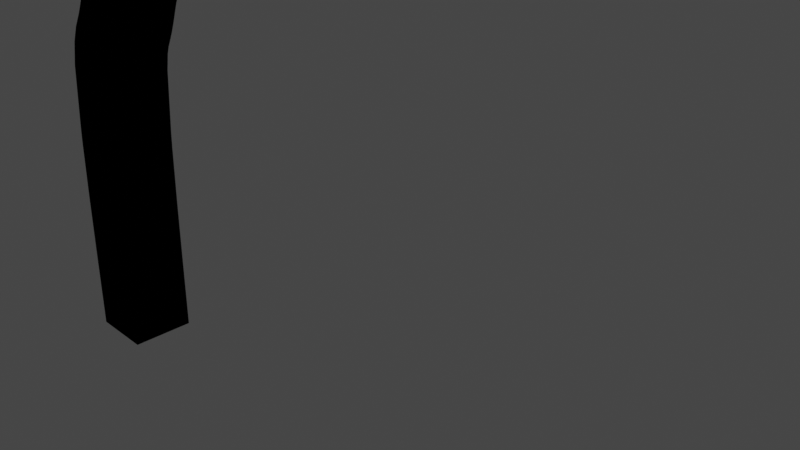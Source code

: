 # Source: bills_tree_12_4_22.blend  (saved by Blender 3.1.7; exported with 4.5.12 LTS)
import bpy
from mathutils import Matrix  # noqa: F401  (used for matrix-valued properties, if any)

bpy.ops.wm.read_factory_settings(use_empty=True)
scene = bpy.context.scene
scene.name = 'Scene'

# ---- collections
col_collection = bpy.data.collections.new('Collection'); scene.collection.children.link(col_collection)

# ---- images (referenced by path relative to the original .blend; pixels are not part of the script)
import os
ASSET_DIR = os.environ.get("B2B_ASSET_DIR", "")  # directory of the original .blend (textures are referenced by path, not embedded)
HERE = os.path.dirname(os.path.abspath(__file__))  # packed textures are extracted next to this script under _unpacked/

def load_image(name, relpath, width, height, colorspace="sRGB"):
    """Load a texture the original file referenced (path relative to the .blend, or extracted next to this script)."""
    p = next((c for c in (os.path.join(HERE, relpath), os.path.join(ASSET_DIR, relpath)) if relpath and os.path.exists(c)), "")
    if p:
        img = bpy.data.images.load(p, check_existing=True)
        img.name = name
    else:  # same state as the original file: an image datablock whose file is absent (Cycles renders it pink)
        img = bpy.data.images.new(name, width, height)
        img.source = "FILE"
        img.filepath = "//" + (relpath or name)
    img.colorspace_settings.name = colorspace
    return img
img_brown_with_dots_png_002 = load_image('brown with dots.png.002', 'brown with dots.png', 1024, 1024, 'sRGB')

# ---- materials (node trees are filled in below, after node groups)
mat_brown_002 = bpy.data.materials.new('brown.002')
mat_brown_002.surface_render_method = 'BLENDED'
mat_brown_002.blend_method = 'BLEND'
mat_brown_002.preview_render_type = 'FLUID'

# ---- material node trees
mat_brown_002.use_nodes = True; mat_brown_002.node_tree.nodes.clear()
_N = mat_brown_002.node_tree.nodes; _L = mat_brown_002.node_tree.links
n0 = _N.new('ShaderNodeTexImage'); n0.name = 'Image Texture'; n0.location = (-313, 278)
n0.image = img_brown_with_dots_png_002
n1 = _N.new('ShaderNodeBsdfDiffuse'); n1.name = 'Diffuse BSDF'; n1.location = (64, 286)
n2 = _N.new('ShaderNodeOutputMaterial'); n2.name = 'Material Output'; n2.location = (297, 321)
n3 = _N.new('ShaderNodeMixShader'); n3.name = 'Mix Shader'; n3.location = (-136, -114)
n4 = _N.new('ShaderNodeBsdfTransparent'); n4.name = 'Transparent BSDF'; n4.location = (-336, -114)
n5 = _N.new('ShaderNodeValToRGB'); n5.name = 'ColorRamp'; n5.location = (-536, -114)
while len(n5.color_ramp.elements) > 1: n5.color_ramp.elements.remove(n5.color_ramp.elements[-1])
n5.color_ramp.elements[0].position = 0.0; n5.color_ramp.elements[0].color = (0.0, 0.0, 0.0, 0.0)
_e = n5.color_ramp.elements.new(1.0); _e.color = (1.0, 1.0, 1.0, 1.0)
n6 = _N.new('ShaderNodeSeparateXYZ'); n6.name = 'Separate XYZ'; n6.location = (-736, -114)
n7 = _N.new('ShaderNodeUVMap'); n7.name = 'UV Map'; n7.location = (-936, -114)
n7.uv_map = 'Explode fade'
_L.new(n0.outputs[0], n1.inputs[0])
_L.new(n1.outputs[0], n2.inputs[1])
_L.new(n1.outputs[0], n3.inputs[1])
_L.new(n3.outputs[0], n2.inputs[0])
_L.new(n4.outputs[0], n3.inputs[2])
_L.new(n5.outputs[1], n3.inputs[0])
_L.new(n6.outputs[0], n5.inputs[0])
_L.new(n7.outputs[0], n6.inputs[0])
n2.is_active_output = True

# ---- world
world_world_002 = bpy.data.worlds.new('World.002'); scene.world = world_world_002
world_world_002.use_nodes = True; world_world_002.node_tree.nodes.clear()
_N = world_world_002.node_tree.nodes; _L = world_world_002.node_tree.links
n0 = _N.new('ShaderNodeOutputWorld'); n0.name = 'World Output'; n0.location = (300, 300)
n1 = _N.new('ShaderNodeBackground'); n1.name = 'Background'; n1.location = (10, 300)
n1.inputs[0].default_value = (0.05088, 0.05088, 0.05088, 1.0)
_L.new(n1.outputs[0], n0.inputs[0])
n0.is_active_output = True
world_world_002.color = (0.05088, 0.05088, 0.05088)
world_world_002.use_sun_shadow = False
world_world_002.sun_shadow_jitter_overblur = 0.0

# ---- cameras
cam_camera = bpy.data.cameras.new('Camera')
cam_camera.clip_end = 100.0
cam_camera.ortho_scale = 7.314

# ---- lights
light_light = bpy.data.lights.new('Light', 'POINT')
light_light.transmission_factor = 0.0
light_light.energy = 1000.0
light_light.shadow_soft_size = 0.1
light_light.shadow_maximum_resolution = 0.006
light_light.use_absolute_resolution = True

# ---- meshes
me_icosphere_001 = bpy.data.meshes.new('Icosphere.001')
me_icosphere_001.from_pydata([(0.0, 0.0, -1.0), (0.7236, -0.5257, -0.4472), (-0.2764, -0.8506, -0.4472), (-0.8944, 0.0, -0.4472), (-0.2764, 0.8506, -0.4472), (0.7236, 0.5257, -0.4472), (0.2764, -0.8506, 0.4472), (-0.7236, -0.5257, 0.4472), (-0.7236, 0.5257, 0.4472), (0.2764, 0.8506, 0.4472), (0.8944, 0.0, 0.4472), (0.0, 0.0, 1.0), (-0.1625, -0.5, -0.8507), (0.4253, -0.309, -0.8507), (0.2629, -0.809, -0.5257), (0.8506, 0.0, -0.5257), (0.4253, 0.309, -0.8507), (-0.5257, 0.0, -0.8507), (-0.6882, -0.5, -0.5257), (-0.1625, 0.5, -0.8507), (-0.6882, 0.5, -0.5257), (0.2629, 0.809, -0.5257), (0.9511, -0.309, 0.0), (0.9511, 0.309, 0.0), (0.0, -1.0, 0.0), (0.5878, -0.809, 0.0), (-0.9511, -0.309, 0.0), (-0.5878, -0.809, 0.0), (-0.5878, 0.809, 0.0), (-0.9511, 0.309, 0.0), (0.5878, 0.809, 0.0), (0.0, 1.0, 0.0), (0.6882, -0.5, 0.5257), (-0.2629, -0.809, 0.5257), (-0.8506, 0.0, 0.5257), (-0.2629, 0.809, 0.5257), (-0.7611, 2.248, 0.5257), (0.1625, -0.5, 0.8507), (0.5257, 0.0, 0.8507), (-0.4253, -0.309, 0.8507), (-0.4253, 0.309, 0.8507), (0.1625, 0.5, 0.8507)], [], [(0, 13, 12), (1, 13, 15), (0, 12, 17), (0, 17, 19), (0, 19, 16), (1, 15, 22), (2, 14, 24), (3, 18, 26), (4, 20, 28), (5, 21, 30), (1, 22, 25), (2, 24, 27), (3, 26, 29), (4, 28, 31), (5, 30, 23), (6, 32, 37), (7, 33, 39), (8, 34, 40), (9, 35, 41), (10, 36, 38), (38, 41, 11), (38, 36, 41), (36, 9, 41), (41, 40, 11), (41, 35, 40), (35, 8, 40), (40, 39, 11), (40, 34, 39), (34, 7, 39), (39, 37, 11), (39, 33, 37), (33, 6, 37), (37, 38, 11), (37, 32, 38), (32, 10, 38), (23, 36, 10), (23, 30, 36), (30, 9, 36), (31, 35, 9), (31, 28, 35), (28, 8, 35), (29, 34, 8), (29, 26, 34), (26, 7, 34), (27, 33, 7), (27, 24, 33), (24, 6, 33), (25, 32, 6), (25, 22, 32), (22, 10, 32), (30, 31, 9), (30, 21, 31), (21, 4, 31), (28, 29, 8), (28, 20, 29), (20, 3, 29), (26, 27, 7), (26, 18, 27), (18, 2, 27), (24, 25, 6), (24, 14, 25), (14, 1, 25), (22, 23, 10), (22, 15, 23), (15, 5, 23), (16, 21, 5), (16, 19, 21), (19, 4, 21), (19, 20, 4), (19, 17, 20), (17, 3, 20), (17, 18, 3), (17, 12, 18), (12, 2, 18), (15, 16, 5), (15, 13, 16), (13, 0, 16), (12, 14, 2), (12, 13, 14), (13, 1, 14)])
_uv = me_icosphere_001.uv_layers.new(name='UVMap')
_uv.uv.foreach_set('vector', [0.1818, 0.0, 0.2273, 0.07873, 0.1364, 0.07873, 0.2727, 0.1575, 0.3182, 0.07873, 0.3636, 0.1575, 0.9091, 0.0, 0.9545, 0.07873, 0.8636, 0.07873, 0.7273, 0.0, 0.7727, 0.07873, 0.6818, 0.07873, 0.5455, 0.0, 0.5909, 0.07873, 0.5, 0.07873, 0.2727, 0.1575, 0.3636, 0.1575, 0.3182, 0.2362, 0.09091, 0.1575, 0.1818, 0.1575, 0.1364, 0.2362, 0.8182, 0.1575, 0.9091, 0.1575, 0.8636, 0.2362, 0.6364, 0.1575, 0.7273, 0.1575, 0.6818, 0.2362, 0.4545, 0.1575, 0.5455, 0.1575, 0.5, 0.2362, 0.2727, 0.1575, 0.3182, 0.2362, 0.2273, 0.2362, 0.09091, 0.1575, 0.1364, 0.2362, 0.04546, 0.2362, 0.8182, 0.1575, 0.8636, 0.2362, 0.7727, 0.2362, 0.6364, 0.1575, 0.6818, 0.2362, 0.5909, 0.2362, 0.4545, 0.1575, 0.5, 0.2362, 0.4091, 0.2362, 0.1818, 0.3149, 0.2727, 0.3149, 0.2273, 0.3937, 0.0, 0.3149, 0.09091, 0.3149, 0.04546, 0.3937, 0.7273, 0.3149, 0.8182, 0.3149, 0.7727, 0.3937, 0.5455, 0.3149, 0.6364, 0.3149, 0.5909, 0.3937, 0.3636, 0.3149, 0.4545, 0.3149, 0.4091, 0.3937, 0.4091, 0.3937, 0.5, 0.3937, 0.4545, 0.4724, 0.4091, 0.3937, 0.4545, 0.3149, 0.5, 0.3937, 0.4545, 0.3149, 0.5455, 0.3149, 0.5, 0.3937, 0.5909, 0.3937, 0.6818, 0.3937, 0.6364, 0.4724, 0.5909, 0.3937, 0.6364, 0.3149, 0.6818, 0.3937, 0.6364, 0.3149, 0.7273, 0.3149, 0.6818, 0.3937, 0.7727, 0.3937, 0.8636, 0.3937, 0.8182, 0.4724, 0.7727, 0.3937, 0.8182, 0.3149, 0.8636, 0.3937, 0.8182, 0.3149, 0.9091, 0.3149, 0.8636, 0.3937, 0.04546, 0.3937, 0.1364, 0.3937, 0.09091, 0.4724, 0.04546, 0.3937, 0.09091, 0.3149, 0.1364, 0.3937, 0.09091, 0.3149, 0.1818, 0.3149, 0.1364, 0.3937, 0.2273, 0.3937, 0.3182, 0.3937, 0.2727, 0.4724, 0.2273, 0.3937, 0.2727, 0.3149, 0.3182, 0.3937, 0.2727, 0.3149, 0.3636, 0.3149, 0.3182, 0.3937, 0.4091, 0.2362, 0.4545, 0.3149, 0.3636, 0.3149, 0.4091, 0.2362, 0.5, 0.2362, 0.4545, 0.3149, 0.5, 0.2362, 0.5455, 0.3149, 0.4545, 0.3149, 0.5909, 0.2362, 0.6364, 0.3149, 0.5455, 0.3149, 0.5909, 0.2362, 0.6818, 0.2362, 0.6364, 0.3149, 0.6818, 0.2362, 0.7273, 0.3149, 0.6364, 0.3149, 0.7727, 0.2362, 0.8182, 0.3149, 0.7273, 0.3149, 0.7727, 0.2362, 0.8636, 0.2362, 0.8182, 0.3149, 0.8636, 0.2362, 0.9091, 0.3149, 0.8182, 0.3149, 0.04546, 0.2362, 0.09091, 0.3149, 0.0, 0.3149, 0.04546, 0.2362, 0.1364, 0.2362, 0.09091, 0.3149, 0.1364, 0.2362, 0.1818, 0.3149, 0.09091, 0.3149, 0.2273, 0.2362, 0.2727, 0.3149, 0.1818, 0.3149, 0.2273, 0.2362, 0.3182, 0.2362, 0.2727, 0.3149, 0.3182, 0.2362, 0.3636, 0.3149, 0.2727, 0.3149, 0.5, 0.2362, 0.5909, 0.2362, 0.5455, 0.3149, 0.5, 0.2362, 0.5455, 0.1575, 0.5909, 0.2362, 0.5455, 0.1575, 0.6364, 0.1575, 0.5909, 0.2362, 0.6818, 0.2362, 0.7727, 0.2362, 0.7273, 0.3149, 0.6818, 0.2362, 0.7273, 0.1575, 0.7727, 0.2362, 0.7273, 0.1575, 0.8182, 0.1575, 0.7727, 0.2362, 0.8636, 0.2362, 0.9545, 0.2362, 0.9091, 0.3149, 0.8636, 0.2362, 0.9091, 0.1575, 0.9545, 0.2362, 0.9091, 0.1575, 1.0, 0.1575, 0.9545, 0.2362, 0.1364, 0.2362, 0.2273, 0.2362, 0.1818, 0.3149, 0.1364, 0.2362, 0.1818, 0.1575, 0.2273, 0.2362, 0.1818, 0.1575, 0.2727, 0.1575, 0.2273, 0.2362, 0.3182, 0.2362, 0.4091, 0.2362, 0.3636, 0.3149, 0.3182, 0.2362, 0.3636, 0.1575, 0.4091, 0.2362, 0.3636, 0.1575, 0.4545, 0.1575, 0.4091, 0.2362, 0.5, 0.07873, 0.5455, 0.1575, 0.4545, 0.1575, 0.5, 0.07873, 0.5909, 0.07873, 0.5455, 0.1575, 0.5909, 0.07873, 0.6364, 0.1575, 0.5455, 0.1575, 0.6818, 0.07873, 0.7273, 0.1575, 0.6364, 0.1575, 0.6818, 0.07873, 0.7727, 0.07873, 0.7273, 0.1575, 0.7727, 0.07873, 0.8182, 0.1575, 0.7273, 0.1575, 0.8636, 0.07873, 0.9091, 0.1575, 0.8182, 0.1575, 0.8636, 0.07873, 0.9545, 0.07873, 0.9091, 0.1575, 0.9545, 0.07873, 1.0, 0.1575, 0.9091, 0.1575, 0.3636, 0.1575, 0.4091, 0.07873, 0.4545, 0.1575, 0.3636, 0.1575, 0.3182, 0.07873, 0.4091, 0.07873, 0.3182, 0.07873, 0.3636, 0.0, 0.4091, 0.07873, 0.1364, 0.07873, 0.1818, 0.1575, 0.09091, 0.1575, 0.1364, 0.07873, 0.2273, 0.07873, 0.1818, 0.1575, 0.2273, 0.07873, 0.2727, 0.1575, 0.1818, 0.1575])
me_icosphere_001.use_remesh_fix_poles = True
me_icosphere_001.use_remesh_preserve_attributes = False
me_icosphere_001.update()
me_plane_002 = bpy.data.meshes.new('Plane.002')
me_plane_002.from_pydata([(0.0, 0.0, 2.377), (0.0, 0.1, 2.54), (-0.0424, 0.1799, 2.74), (-0.07506, 0.2645, 2.94), (-0.1786, 0.5976, 3.153), (-0.6689, 0.8555, 3.413), (-0.05217, 1.033, 3.515), (0.0, 0.0, 0.006806)], [(1, 2), (0, 1), (2, 3), (3, 4), (4, 5), (4, 6), (7, 0)], [])
_uv = me_plane_002.uv_layers.new(name='UVMap')
_uv.uv.foreach_set('vector', [])
_uv.active_render = True
_uv = me_plane_002.uv_layers.new(name='Explode fade')
_uv.uv.foreach_set('vector', [])
me_plane_002.materials.append(mat_brown_002)
me_plane_002.use_remesh_fix_poles = True
me_plane_002.use_remesh_preserve_attributes = False
me_plane_002.use_mirror_vertex_groups = False
me_plane_002.update()

# ---- objects
ob_light = bpy.data.objects.new('Light', light_light)
ob_camera = bpy.data.objects.new('Camera', cam_camera)
ob_central_point = bpy.data.objects.new('central point', None)
ob_leaves = bpy.data.objects.new('leaves', me_icosphere_001)
ob_central_point_2 = bpy.data.objects.new('central point 2', None)
ob_tree = bpy.data.objects.new('tree', me_plane_002)
ob_leaves_001 = bpy.data.objects.new('leaves.001', me_icosphere_001)
ob_tree_001 = bpy.data.objects.new('tree.001', me_plane_002)

# ---- transforms, parenting, visibility, modifiers, constraints
ob_light.location = (-0.452, -0.8958, 6.915)
ob_light.rotation_euler = (0.6503, 0.05522, 1.866)
ob_light.lock_rotations_4d = False
ob_light.empty_display_type = 'ARROWS'
ob_light.color = (0.0, 0.0, 0.0, 0.0)
ob_light.lineart.crease_threshold = 0.0
ob_camera.location = (7.359, -6.926, 4.958)
ob_camera.rotation_euler = (1.109, 0.0, 0.8149)
ob_camera.lock_rotations_4d = False
ob_camera.empty_display_type = 'ARROWS'
ob_camera.color = (0.0, 0.0, 0.0, 0.0)
ob_camera.display_type = 'WIRE'
ob_camera.lineart.crease_threshold = 0.0
ob_central_point.location = (0.0, 0.0, 0.0)
ob_central_point.empty_display_type = 'SINGLE_ARROW'
ob_central_point.lineart.crease_threshold = 0.0
ob_leaves.parent = ob_tree
ob_leaves.location = (-0.06181, 0.9955, 3.48)
ob_leaves.scale = (0.3, 0.3, 0.3)
_m = ob_leaves.modifiers.new('Decimate', 'DECIMATE')
_m.ratio = 0.5
_m = ob_leaves.modifiers.new('Array', 'ARRAY')
_m.count = 7
_m.fit_length = 2.0
_m.constant_offset_displace = (0.0, 0.0, 0.0)
_m.relative_offset_displace = (-6.333e-08, 0.0, 0.0)
_m.offset_object = ob_central_point_2
ob_central_point_2.location = (0.0, 0.0, 3.2)
ob_tree.location = (0.0, 0.0, 0.0)
ob_tree.lineart.crease_threshold = 0.0
_m = ob_tree.modifiers.new('Subdivision', 'SUBSURF')
_m.uv_smooth = 'PRESERVE_CORNERS'
_m = ob_tree.modifiers.new('Array', 'ARRAY')
_m.count = 5
_m.constant_offset_displace = (0.0, 0.0, 0.0)
_m.use_relative_offset = False
_m.use_object_offset = True
_m = ob_tree.modifiers.new('Skin', 'SKIN')
_m = ob_tree.modifiers.new('ParticleSystem', 'PARTICLE_SYSTEM')
_m = ob_tree.modifiers.new('Explode', 'EXPLODE')
_m.use_edge_cut = True
_m.show_dead = False
_m.particle_uv = 'Explode fade'
ob_leaves_001.parent = ob_tree_001
ob_leaves_001.matrix_parent_inverse = Matrix(((1.0, -0.0, -0.0, -0.5307), (-0.0, 1.0, 0.0, 1.972), (-0.0, -0.0, 1.0, -0.4107), (-0.0, 0.0, -0.0, 1.0)))
ob_leaves_001.location = (0.4689, -0.9769, 3.89)
ob_leaves_001.scale = (0.3, 0.3, 0.3)
_m = ob_leaves_001.modifiers.new('Decimate', 'DECIMATE')
_m.ratio = 0.5
_m = ob_leaves_001.modifiers.new('Array', 'ARRAY')
_m.count = 7
_m.fit_length = 2.0
_m.constant_offset_displace = (0.0, 0.0, 0.0)
_m.relative_offset_displace = (-6.333e-08, 0.0, 0.0)
_m.offset_object = ob_central_point_2
ob_tree_001.location = (0.0, -2.939, 0.0)
ob_tree_001.lineart.crease_threshold = 0.0
_m = ob_tree_001.modifiers.new('Subdivision', 'SUBSURF')
_m.uv_smooth = 'PRESERVE_CORNERS'
_m = ob_tree_001.modifiers.new('Array', 'ARRAY')
_m.count = 5
_m.constant_offset_displace = (0.0, 0.0, 0.0)
_m.use_relative_offset = False
_m.use_object_offset = True
_m = ob_tree_001.modifiers.new('Skin', 'SKIN')

# ---- collection membership
col_collection.objects.link(ob_light)
col_collection.objects.link(ob_camera)
col_collection.objects.link(ob_central_point)
col_collection.objects.link(ob_leaves)
col_collection.objects.link(ob_central_point_2)
col_collection.objects.link(ob_tree)
col_collection.objects.link(ob_leaves_001)
col_collection.objects.link(ob_tree_001)

# ---- scene / render settings (as saved in the file)
scene.camera = ob_camera
scene.frame_start = 1; scene.frame_end = 250; scene.frame_set(205)
scene.render.engine = 'BLENDER_EEVEE_NEXT'
scene.cycles.use_denoising = False
scene.cycles.samples = 128
scene.cycles.sampling_pattern = 'TABULATED_SOBOL'
scene.cycles.use_adaptive_sampling = False
scene.cycles.use_light_tree = False
scene.view_settings.view_transform = 'Filmic'
bpy.context.view_layer.update()
